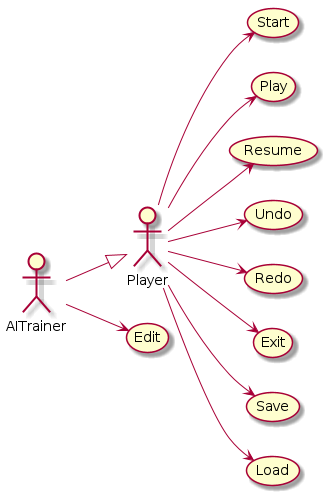

The diagram above was rendered by PlantUML. Its source (embedded in the PNG):
@startuml UseCases
left to right direction
actor Player
actor AITrainer

AITrainer -down-|> Player

usecase Start
usecase Play
usecase Resume
usecase Undo
usecase Redo
usecase Exit
usecase Save
usecase Load

usecase Edit

Player --> Start
Player --> Play
Player --> Undo
Player --> Redo
Player --> Exit
Player --> Save
Player --> Resume
Player --> Load

AITrainer --> Edit
@enduml